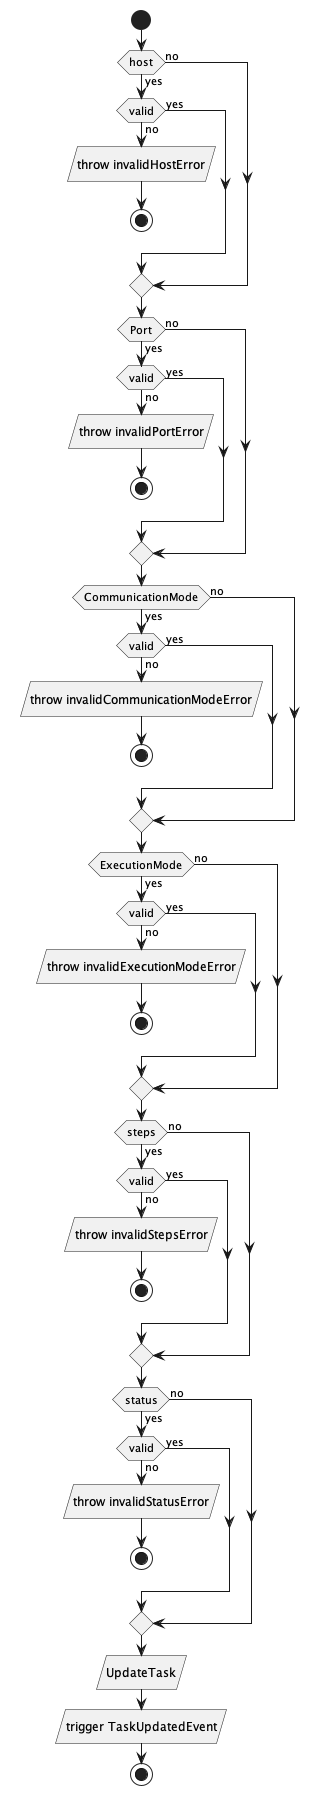

The diagram above was rendered by PlantUML. Its source (embedded in the PNG):
@startuml
start
if (host) then (yes)
    if (valid) then (no)
        :throw invalidHostError/
        stop
    else (yes)
    endif
else (no)
endif
if (Port) then (yes)
        if (valid) then (no)
            :throw invalidPortError/
            stop
        else (yes)
        endif
else (no)
endif
if (CommunicationMode) then (yes)
        if (valid) then (no)
            :throw invalidCommunicationModeError/
            stop
        else (yes)
        endif
else (no)
endif
if (ExecutionMode) then (yes)
        if (valid) then (no)
            :throw invalidExecutionModeError/
            stop
        else (yes)
        endif
else (no)
endif
if (steps) then (yes)
        if (valid) then (no)
            :throw invalidStepsError/
            stop
        else (yes)
        endif
else (no)
endif
if (status) then (yes)
        if (valid) then (no)
            :throw invalidStatusError/
            stop
        else (yes)
        endif
else (no)
endif
:UpdateTask/
:trigger TaskUpdatedEvent/
stop
@enduml